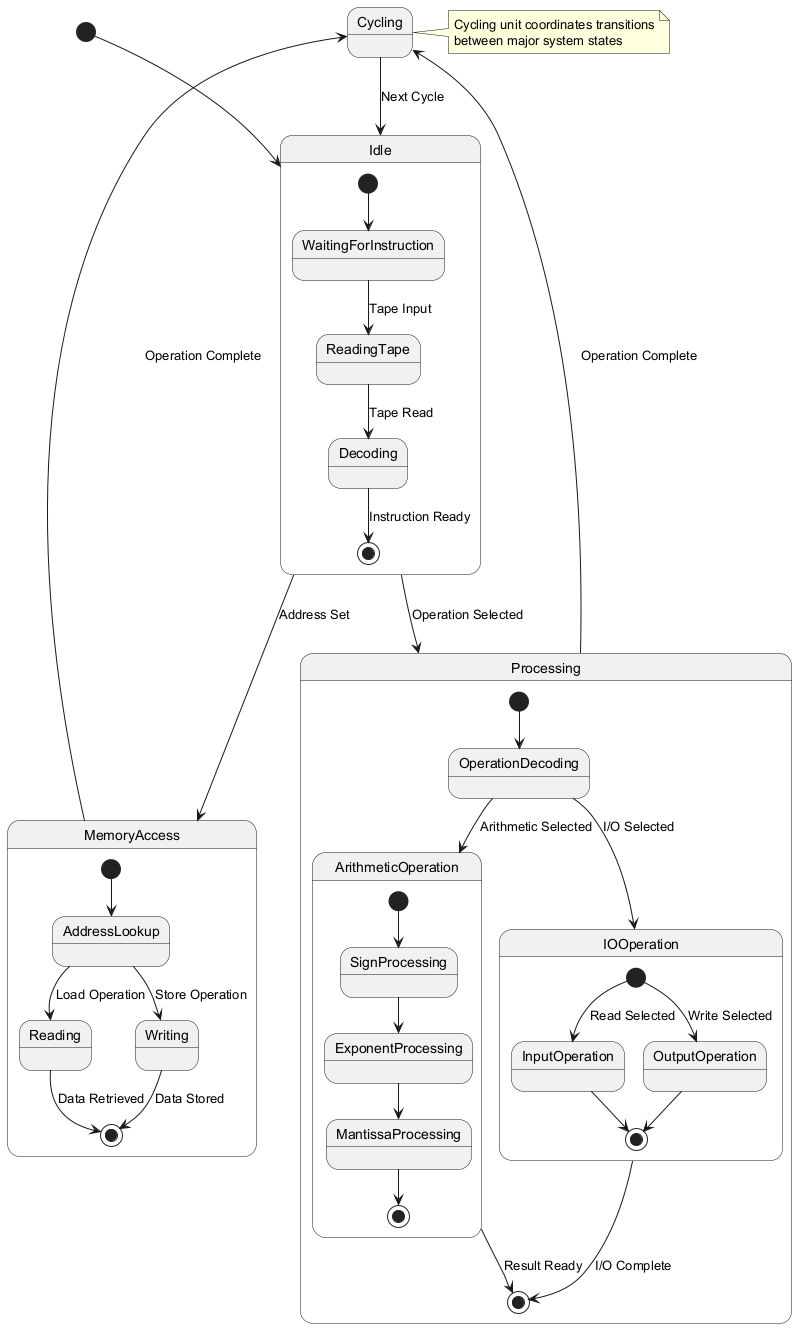

The diagram above was rendered by PlantUML. Its source (embedded in the PNG):
@startuml
[*] --> Idle

state Idle {
  [*] --> WaitingForInstruction
  WaitingForInstruction --> ReadingTape : Tape Input
  ReadingTape --> Decoding : Tape Read
  Decoding --> [*] : Instruction Ready
}

Idle --> MemoryAccess : Address Set

state MemoryAccess {
  [*] --> AddressLookup
  AddressLookup --> Reading : Load Operation
  AddressLookup --> Writing : Store Operation
  Reading --> [*] : Data Retrieved
  Writing --> [*] : Data Stored
}

Idle --> Processing : Operation Selected

state Processing {
  [*] --> OperationDecoding
  OperationDecoding --> ArithmeticOperation : Arithmetic Selected
  OperationDecoding --> IOOperation : I/O Selected
  
  state ArithmeticOperation {
    [*] --> SignProcessing
    SignProcessing --> ExponentProcessing
    ExponentProcessing --> MantissaProcessing
    MantissaProcessing --> [*]
  }
  
  state IOOperation {
    [*] --> InputOperation : Read Selected
    [*] --> OutputOperation : Write Selected
    InputOperation --> [*]
    OutputOperation --> [*]
  }
  
  ArithmeticOperation --> [*] : Result Ready
  IOOperation --> [*] : I/O Complete
}

MemoryAccess --> Cycling : Operation Complete
Processing --> Cycling : Operation Complete
Cycling --> Idle : Next Cycle

note right of Cycling
  Cycling unit coordinates transitions
  between major system states
end note
@enduml